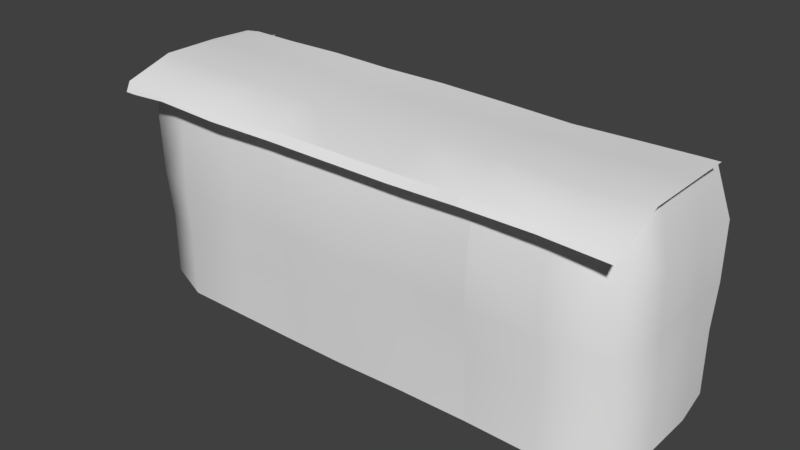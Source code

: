 # Source: LandPieceMiddle.blend  (saved by Blender 2.78.0; exported with 4.5.12 LTS)
import bpy
from mathutils import Matrix  # noqa: F401  (used for matrix-valued properties, if any)

bpy.ops.wm.read_factory_settings(use_empty=True)
scene = bpy.context.scene
scene.name = 'Scene'

# ---- collections
col_collection_1 = bpy.data.collections.new('Collection 1'); scene.collection.children.link(col_collection_1)

# ---- world
world_world = bpy.data.worlds.new('World'); scene.world = world_world
world_world.color = (0.05088, 0.05088, 0.05088)
world_world.use_sun_shadow = False
world_world.sun_shadow_jitter_overblur = 0.0
world_world.cycles.sampling_method = 'MANUAL'

# ---- meshes
me_cube_001 = bpy.data.meshes.new('Cube.001')
me_cube_001.from_pydata([(-8.47, -1.011, 1.938), (-8.365, -0.9665, 3.449), (-8.819, 0.5382, 1.928), (-8.534, 0.6483, 3.527), (-6.946, -1.333, 1.913), (-6.913, -1.083, 3.606), (-8.951, 3.757, -1.536), (-4.646, -1.414, 1.912), (-4.621, -1.155, 3.568), (-2.444, -1.448, 1.881), (-2.418, -1.064, 3.545), (-8.956, 3.909, -0.1707), (8.829, 3.702, -1.383), (8.917, 2.528, -1.61), (4.292, -1.518, 1.951), (4.207, -1.026, 3.555), (-8.489, 2.583, 3.576), (-8.98, 2.497, 2.003), (-8.93, 2.518, -0.0648), (4.202, -1.496, -0.1338), (8.439, -0.9146, -0.0817), (8.319, -0.8501, -1.623), (-8.275, 4.114, 3.525), (-8.883, 3.996, 1.914), (-2.438, -1.503, -0.2017), (-4.602, -1.474, -0.05793), (-6.912, -1.439, -0.02441), (-8.807, 0.5576, -0.04879), (-8.47, -0.9628, 0.04837), (-8.879, 2.482, -1.648), (4.228, -1.369, -1.622), (-2.514, -1.445, -1.656), (-4.67, -1.454, -1.634), (-6.815, -1.43, -1.644), (-8.799, 0.5569, -1.633), (-8.318, -0.8879, -1.534), (6.546, -1.344, -1.685), (6.529, -1.394, -0.2019), (6.458, -1.345, 1.893), (6.476, -0.9855, 3.538), (8.883, 0.7047, -1.652), (8.446, 0.6342, 3.481), (8.815, 0.5261, 1.816), (8.413, -0.9727, 1.909), (8.245, -0.8777, 3.398), (8.812, 3.994, 0.01716), (8.792, 4.058, 1.897), (8.809, 0.6333, -0.09645), (8.814, 2.593, 0.002785), (8.786, 2.542, 1.95), (8.386, 2.611, 3.54), (8.277, 3.976, 3.42), (-2.444, -1.448, 1.881), (-2.418, -1.064, 3.545), (-0.2704, -1.498, 1.868), (-0.2519, -1.037, 3.519), (2.028, -1.393, 1.916), (1.889, -0.9636, 3.467), (4.292, -1.518, 1.951), (4.207, -1.026, 3.555), (4.202, -1.496, -0.1338), (1.97, -1.431, -0.06561), (-0.338, -1.489, -0.1714), (-2.438, -1.503, -0.2017), (4.228, -1.369, -1.622), (1.975, -1.486, -1.539), (-0.3203, -1.492, -1.609), (-2.514, -1.445, -1.656), (-8.951, 3.757, -3.664), (8.829, 3.702, -3.511), (8.917, 2.528, -3.738), (8.319, -0.8501, -3.751), (-8.879, 2.482, -3.776), (4.228, -1.369, -3.75), (-2.514, -1.445, -3.784), (-4.67, -1.454, -3.761), (-6.815, -1.43, -3.772), (-8.799, 0.5569, -3.761), (-8.318, -0.8879, -3.662), (6.546, -1.344, -3.813), (8.883, 0.7047, -3.78), (4.228, -1.369, -3.75), (1.975, -1.486, -3.667), (-0.3203, -1.492, -3.737), (-2.514, -1.445, -3.784)], [], [(0, 1, 3, 2), (4, 5, 1, 0), (8, 7, 9, 10), (26, 28, 35, 33), (5, 4, 7, 8), (18, 11, 6, 29), (28, 27, 34, 35), (27, 18, 29, 34), (17, 16, 22, 23), (25, 26, 33, 32), (2, 3, 16, 17), (15, 14, 38, 39), (9, 7, 25, 24), (7, 4, 26, 25), (2, 17, 18, 27), (17, 23, 11, 18), (0, 2, 27, 28), (4, 0, 28, 26), (14, 19, 37, 38), (24, 25, 32, 31), (38, 37, 20, 43), (39, 38, 43, 44), (37, 36, 21, 20), (19, 30, 36, 37), (48, 47, 40, 13), (47, 20, 21, 40), (45, 48, 13, 12), (42, 41, 44, 43), (41, 42, 49, 50), (42, 43, 20, 47), (49, 42, 47, 48), (50, 49, 46, 51), (46, 49, 48, 45), (61, 62, 66, 65), (53, 52, 54, 55), (57, 56, 58, 59), (55, 54, 56, 57), (62, 63, 67, 66), (60, 61, 65, 64), (58, 56, 61, 60), (56, 54, 62, 61), (54, 52, 63, 62), (33, 35, 78, 76), (31, 32, 75, 74), (34, 29, 72, 77), (12, 13, 70, 69), (35, 34, 77, 78), (64, 65, 82, 81), (32, 33, 76, 75), (40, 21, 71, 80), (13, 40, 80, 70), (66, 67, 84, 83), (36, 30, 73, 79), (21, 36, 79, 71), (65, 66, 83, 82), (29, 6, 68, 72)])
me_cube_001.polygons.foreach_set('use_smooth', [True] * 56)
_uv = me_cube_001.uv_layers.new(name='UVMap')
_uv.uv.foreach_set('vector', [0.4857, 0.8428, 0.479, 0.9862, 0.3251, 0.9904, 0.3362, 0.8374, 0.1315, 0.8352, 0.1322, 0.9976, 0.01269, 0.9822, 0.00406, 0.8386, 0.3202, 0.9957, 0.3197, 0.8367, 0.5002, 0.8354, 0.5009, 0.9976, 0.1359, 0.6517, 0.002528, 0.659, 0.01268, 0.5081, 0.1439, 0.4983, 0.1322, 0.9976, 0.1315, 0.8352, 0.3197, 0.8367, 0.3202, 0.9957, 0.1536, 0.6467, 0.0225, 0.6346, 0.03898, 0.506, 0.1597, 0.4973, 0.4857, 0.6642, 0.3388, 0.6516, 0.3416, 0.502, 0.4853, 0.5138, 0.3388, 0.6516, 0.1536, 0.6467, 0.1597, 0.4973, 0.3416, 0.502, 0.1526, 0.8406, 0.142, 0.9948, -0.003813, 0.9935, 0.01171, 0.8314, 0.3246, 0.6497, 0.1359, 0.6517, 0.1439, 0.4983, 0.3197, 0.5002, 0.3362, 0.8374, 0.3251, 0.9904, 0.142, 0.9948, 0.1526, 0.8406, -0.0009489, 1.014, 0.005142, 0.8543, 0.2111, 0.8509, 0.2143, 1.01, 0.5002, 0.8354, 0.3197, 0.8367, 0.3246, 0.6497, 0.502, 0.6375, 0.3197, 0.8367, 0.1315, 0.8352, 0.1359, 0.6517, 0.3246, 0.6497, 0.3362, 0.8374, 0.1526, 0.8406, 0.1536, 0.6467, 0.3388, 0.6516, 0.1526, 0.8406, 0.01171, 0.8314, 0.0225, 0.6346, 0.1536, 0.6467, 0.4857, 0.8428, 0.3362, 0.8374, 0.3388, 0.6516, 0.4857, 0.6642, 0.1315, 0.8352, 0.00406, 0.8386, 0.002528, 0.659, 0.1359, 0.6517, 0.005142, 0.8543, -0.0009465, 0.6562, 0.22, 0.6526, 0.2111, 0.8509, 0.502, 0.6375, 0.3246, 0.6497, 0.3197, 0.5002, 0.4965, 0.4992, 0.2111, 0.8509, 0.22, 0.6526, 0.4066, 0.6671, 0.3997, 0.8561, 0.2143, 1.01, 0.2111, 0.8509, 0.3997, 0.8561, 0.3827, 0.9978, 0.22, 0.6526, 0.2243, 0.5119, 0.3992, 0.5201, 0.4066, 0.6671, -0.0009465, 0.6562, 0.004036, 0.5142, 0.2243, 0.5119, 0.22, 0.6526, 0.3537, 0.6651, 0.1688, 0.6507, 0.1799, 0.5037, 0.3519, 0.5124, 0.1688, 0.6507, 0.01826, 0.6497, 0.02374, 0.5037, 0.1799, 0.5037, 0.4859, 0.6705, 0.3537, 0.6651, 0.3519, 0.5124, 0.4623, 0.5375, 0.1552, 0.8296, 0.1586, 0.9897, 0.0145, 0.9793, 0.009856, 0.8374, 0.1586, 0.9897, 0.1552, 0.8296, 0.3435, 0.8487, 0.3445, 1.003, 0.1552, 0.8296, 0.009856, 0.8374, 0.01826, 0.6497, 0.1688, 0.6507, 0.3435, 0.8487, 0.1552, 0.8296, 0.1688, 0.6507, 0.3537, 0.6651, 0.3445, 1.003, 0.3435, 0.8487, 0.4865, 0.8481, 0.4739, 0.9993, 0.4865, 0.8481, 0.3435, 0.8487, 0.3537, 0.6651, 0.4859, 0.6705, 0.3235, 0.6516, 0.1571, 0.6422, 0.158, 0.5058, 0.3233, 0.5118, 0.008277, 0.9998, 0.006242, 0.8376, 0.1625, 0.8353, 0.1644, 0.9976, 0.3187, 0.9934, 0.3282, 0.8403, 0.4921, 0.8411, 0.4856, 0.9999, 0.1644, 0.9976, 0.1625, 0.8353, 0.3282, 0.8403, 0.3187, 0.9934, 0.1571, 0.6422, 0.006041, 0.6401, 9.304e-05, 0.5021, 0.158, 0.5058, 0.4842, 0.6437, 0.3235, 0.6516, 0.3233, 0.5118, 0.4856, 0.5021, 0.4921, 0.8411, 0.3282, 0.8403, 0.3235, 0.6516, 0.4842, 0.6437, 0.3282, 0.8403, 0.1625, 0.8353, 0.1571, 0.6422, 0.3235, 0.6516, 0.1625, 0.8353, 0.006242, 0.8376, 0.006041, 0.6401, 0.1571, 0.6422, 0.1344, 0.71, 0.007452, 0.7204, 0.007452, 0.5201, 0.1344, 0.5098, 0.4761, 0.7088, 0.3048, 0.7109, 0.3048, 0.5107, 0.4761, 0.5086, 0.3171, 0.7172, 0.1358, 0.7158, 0.1358, 0.5156, 0.3171, 0.517, 0.4852, 0.7353, 0.3744, 0.7139, 0.3744, 0.5137, 0.4852, 0.5351, 0.4603, 0.7266, 0.3171, 0.7172, 0.3171, 0.517, 0.4603, 0.5263, 0.4886, 0.7034, 0.3264, 0.7112, 0.3264, 0.511, 0.4886, 0.5031, 0.3048, 0.7109, 0.1344, 0.71, 0.1344, 0.5098, 0.3048, 0.5107, 0.2028, 0.71, 0.0472, 0.7127, 0.0472, 0.5125, 0.2028, 0.5097, 0.3744, 0.7139, 0.2028, 0.71, 0.2028, 0.5097, 0.3744, 0.5137, 0.1614, 0.7045, 0.003704, 0.7001, 0.003704, 0.4999, 0.1614, 0.5043, 0.2306, 0.7069, 0.01253, 0.7128, 0.01253, 0.5126, 0.2306, 0.5067, 0.4037, 0.7127, 0.2306, 0.7069, 0.2306, 0.5067, 0.4037, 0.5125, 0.3264, 0.7112, 0.1614, 0.7045, 0.1614, 0.5043, 0.3264, 0.511, 0.1358, 0.7158, 0.01563, 0.7263, 0.01563, 0.5261, 0.1358, 0.5156])
me_cube_001.use_remesh_preserve_volume = False
me_cube_001.use_remesh_preserve_attributes = False
me_cube_001.use_mirror_vertex_groups = False
me_cube_001.update()
me_cube = bpy.data.meshes.new('Cube')
me_cube.from_pydata([(-8.311, -1.761, -0.186), (-8.48, -0.1458, 0.2833), (-6.859, -1.877, -0.0978), (-6.816, -0.1884, 0.2716), (-4.561, -0.2552, 0.3236), (-4.567, -1.949, -0.1361), (-2.377, -0.194, 0.225), (-2.364, -1.858, -0.1587), (-0.2519, -0.1512, 0.2203), (-0.1976, -1.831, -0.185), (1.938, -0.1486, 0.2549), (1.943, -1.758, -0.2372), (4.263, -0.2021, 0.3066), (4.262, -1.82, -0.149), (-8.434, 1.789, 0.2847), (-6.708, 1.753, 0.273), (-4.537, 1.737, 0.2931), (-2.369, 1.786, 0.1733), (-0.2251, 1.756, 0.218), (2.033, 1.718, 0.264), (4.289, 1.714, 0.2276), (-8.221, 3.32, 0.2822), (-6.577, 3.28, 0.2867), (-4.499, 3.189, 0.3509), (-2.431, 3.241, 0.279), (-0.2287, 3.194, 0.313), (2.103, 3.109, 0.2928), (4.355, 3.119, 0.2139), (6.65, -0.2001, 0.241), (6.531, -1.78, -0.1654), (6.606, 1.841, 0.2446), (6.57, 3.231, 0.2204), (8.5, -0.16, 0.28), (8.299, -1.672, -0.3059), (8.44, 1.817, 0.2812), (8.332, 3.181, 0.2806), (-2.364, -1.858, -0.1587), (-0.1976, -1.831, -0.185), (1.943, -1.758, -0.2372), (4.262, -1.82, -0.149), (-8.784, -1.761, -0.217), (-8.785, -0.1458, 0.2835), (-8.786, 1.789, 0.2843), (-8.785, 3.32, 0.2121), (-8.295, -1.955, -0.5118), (-6.859, -2.071, -0.3547), (-4.567, -2.144, -0.393), (-2.364, -2.052, -0.4157), (4.262, -2.015, -0.406), (6.531, -1.974, -0.4224), (8.299, -1.866, -0.5629), (-2.364, -2.052, -0.4157), (-0.1976, -2.025, -0.4419), (1.943, -1.952, -0.4942), (4.262, -2.015, -0.406), (8.705, -0.16, 0.2829), (8.711, -1.672, -0.3147), (8.704, 1.817, 0.283), (8.705, 3.181, 0.2826), (-8.784, -1.915, -0.5401), (8.71, -1.89, -0.5661)], [], [(10, 12, 20, 19), (3, 2, 5, 4), (3, 1, 0, 2), (6, 7, 9, 8), (4, 5, 7, 6), (8, 9, 11, 10), (1, 3, 15, 14), (4, 6, 17, 16), (10, 11, 13, 12), (18, 19, 26, 25), (15, 16, 23, 22), (3, 4, 16, 15), (6, 8, 18, 17), (8, 10, 19, 18), (20, 12, 28, 30), (16, 17, 24, 23), (14, 15, 22, 21), (12, 13, 29, 28), (19, 20, 27, 26), (17, 18, 25, 24), (30, 28, 32, 34), (27, 20, 30, 31), (28, 29, 33, 32), (31, 30, 34, 35), (14, 21, 43, 42), (14, 42, 41, 1), (0, 1, 41, 40), (38, 53, 54, 39), (2, 0, 44, 45), (37, 52, 53, 38), (36, 51, 52, 37), (2, 45, 46, 5), (29, 13, 48, 49), (33, 29, 49, 50), (7, 5, 46, 47), (35, 34, 57, 58), (32, 55, 57, 34), (32, 33, 56, 55), (0, 40, 59, 44), (56, 33, 50, 60)])
me_cube.polygons.foreach_set('use_smooth', [True] * 40)
_uv = me_cube.uv_layers.new(name='UVMap')
_uv.uv.foreach_set('vector', [0.005087, 0.003486, 0.4917, 0.003486, 0.4917, 0.4901, 0.005087, 0.4901, 0.005087, 0.003486, 0.4917, 0.003486, 0.4917, 0.4901, 0.005087, 0.4901, 0.005087, 0.003486, 0.4917, 0.003486, 0.4917, 0.4901, 0.005087, 0.4901, 0.005087, 0.003486, 0.4917, 0.003486, 0.4917, 0.4901, 0.005087, 0.4901, 0.005087, 0.003486, 0.4917, 0.003486, 0.4917, 0.4901, 0.005087, 0.4901, 0.005087, 0.003486, 0.4917, 0.003486, 0.4917, 0.4901, 0.005087, 0.4901, 0.005087, 0.003486, 0.4917, 0.003486, 0.4917, 0.4901, 0.005087, 0.4901, 0.005087, 0.003486, 0.4917, 0.003486, 0.4917, 0.4901, 0.005087, 0.4901, 0.005087, 0.003486, 0.4917, 0.003486, 0.4917, 0.4901, 0.005087, 0.4901, 0.005087, 0.003486, 0.4917, 0.003486, 0.4917, 0.4901, 0.005087, 0.4901, 0.005087, 0.003486, 0.4917, 0.003486, 0.4917, 0.4901, 0.005087, 0.4901, 0.005087, 0.003486, 0.4917, 0.003486, 0.4917, 0.4901, 0.005087, 0.4901, 0.005087, 0.003486, 0.4917, 0.003486, 0.4917, 0.4901, 0.005087, 0.4901, 0.005087, 0.003486, 0.4917, 0.003486, 0.4917, 0.4901, 0.005087, 0.4901, 0.005087, 0.003486, 0.4917, 0.003486, 0.4917, 0.4901, 0.005087, 0.4901, 0.005087, 0.003486, 0.4917, 0.003486, 0.4917, 0.4901, 0.005087, 0.4901, 0.005087, 0.003486, 0.4917, 0.003486, 0.4917, 0.4901, 0.005087, 0.4901, 0.005087, 0.003486, 0.4917, 0.003486, 0.4917, 0.4901, 0.005087, 0.4901, 0.005087, 0.003486, 0.4917, 0.003486, 0.4917, 0.4901, 0.005087, 0.4901, 0.005087, 0.003486, 0.4917, 0.003486, 0.4917, 0.4901, 0.005087, 0.4901, 0.005087, 0.003486, 0.4917, 0.003486, 0.4917, 0.4901, 0.005087, 0.4901, 0.005087, 0.003486, 0.4917, 0.003486, 0.4917, 0.4901, 0.005087, 0.4901, 0.005087, 0.003486, 0.4917, 0.003486, 0.4917, 0.4901, 0.005087, 0.4901, 0.005087, 0.003486, 0.4917, 0.003486, 0.4917, 0.4901, 0.005087, 0.4901, 0.03706, 0.142, 0.2683, 0.1117, 0.271, 0.1688, 0.03977, 0.1991, 0.4587, 0.03038, 0.4614, 0.0875, 0.1704, 0.1114, 0.1677, 0.05425, 0.0001148, 0.05425, 0.2452, 0.05425, 0.2479, 0.1114, 0.002818, 0.1114, 0.1259, 0.2281, 0.1259, 0.2767, 0.4759, 0.2718, 0.4759, 0.2232, 0.2209, 0.2254, 0.0001148, 0.2172, 0.0001148, 0.1686, 0.2209, 0.1769, 0.147, 0.1169, 0.147, 0.1655, 0.4701, 0.1651, 0.4701, 0.1165, 0.0001148, 0.1162, 0.0001148, 0.1647, 0.3268, 0.1655, 0.3268, 0.1169, 0.1124, 0.2254, 0.1124, 0.1769, 0.458, 0.1657, 0.458, 0.2143, 0.3423, 0.3399, 0.0001148, 0.3381, 0.0001148, 0.2896, 0.3423, 0.2913, 0.4739, 0.3328, 0.2059, 0.3399, 0.2059, 0.2913, 0.4739, 0.2842, 0.3998, 0.3315, 0.06735, 0.3259, 0.06735, 0.2773, 0.3998, 0.2829, 0.2363, 0.3932, 0.02918, 0.3956, 0.02918, 0.3501, 0.2363, 0.3476, 0.1775, 0.2712, 0.1775, 0.2257, 0.4756, 0.2384, 0.4756, 0.284, 0.2302, 0.2712, 0.0001148, 0.2823, 0.0001148, 0.2368, 0.2302, 0.2257, 0.388, 0.4086, 0.3192, 0.4077, 0.3167, 0.3558, 0.388, 0.3535, 0.2839, 0.3027, 0.2338, 0.3033, 0.2339, 0.2641, 0.2839, 0.2621])
me_cube.use_remesh_preserve_volume = False
me_cube.use_remesh_preserve_attributes = False
me_cube.use_mirror_vertex_groups = False
me_cube.update()

# ---- objects
ob_cube_001 = bpy.data.objects.new('Cube.001', me_cube_001)
ob_cube = bpy.data.objects.new('Cube', me_cube)

# ---- transforms, parenting, visibility, modifiers, constraints
ob_cube_001.location = (0.0, 0.0, -3.548)
ob_cube_001.lineart.crease_threshold = 0.0
ob_cube.location = (0.0, 0.0, 0.0)
ob_cube.lineart.crease_threshold = 0.0

# ---- collection membership
col_collection_1.objects.link(ob_cube_001)
col_collection_1.objects.link(ob_cube)

# ---- scene / render settings (as saved in the file)
scene.frame_start = 1; scene.frame_end = 250; scene.frame_set(1)
scene.render.engine = 'BLENDER_EEVEE_NEXT'
scene.render.resolution_percentage = 50
scene.render.dither_intensity = 0.0
scene.cycles.use_denoising = False
scene.cycles.samples = 128
scene.cycles.sampling_pattern = 'TABULATED_SOBOL'
scene.cycles.light_sampling_threshold = 0.0
scene.cycles.use_adaptive_sampling = False
scene.cycles.use_light_tree = False
scene.cycles.blur_glossy = 0.0
scene.cycles.sample_clamp_indirect = 0.0
scene.view_settings.view_transform = 'Standard'
bpy.context.view_layer.update()

# ---- added for rendering (the .blend has no active camera and no usable light): camera, sun
cam_auto = bpy.data.cameras.new('AutoCamera')
cam_auto.lens = 50.0
cam_auto.sensor_width = 36.0
cam_auto.clip_end = 1000.0
ob_auto_camera = bpy.data.objects.new('AutoCamera', cam_auto)
scene.collection.objects.link(ob_auto_camera)
ob_auto_camera.location = (18.9067, -21.7403, 11.6454)
ob_auto_camera.rotation_euler = (1.09748, -7.21219e-08, 0.694738)
scene.camera = ob_auto_camera
light_auto_sun = bpy.data.lights.new('AutoSun', 'SUN')
light_auto_sun.energy = 3.0
light_auto_sun.angle = 0.0523599
ob_auto_sun = bpy.data.objects.new('AutoSun', light_auto_sun)
scene.collection.objects.link(ob_auto_sun)
ob_auto_sun.rotation_euler = (0.872665, 0.174533, 0.523599)
bpy.context.view_layer.update()
